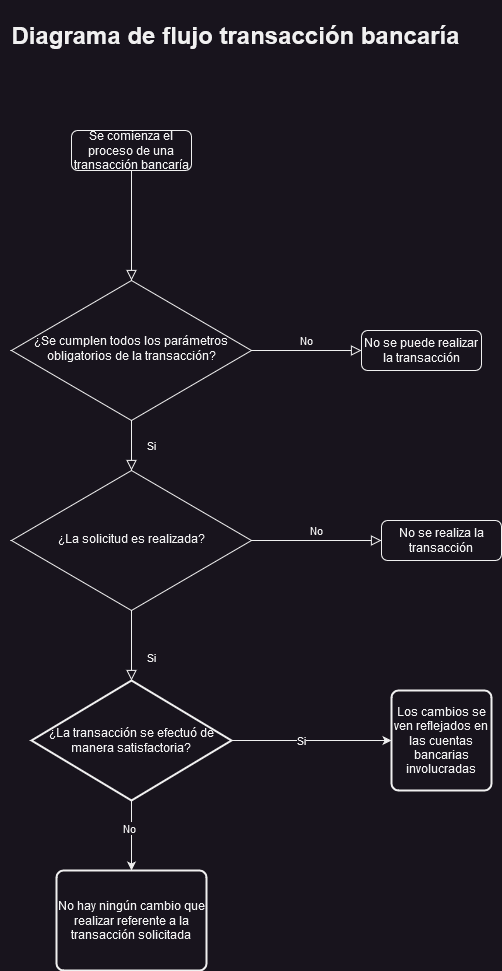

The diagram above was exported from draw.io. Its source (the exported page's mxGraphModel, read from the mxfile embedded in the PNG):
<mxGraphModel dx="2611" dy="1144" grid="1" gridSize="10" guides="1" tooltips="1" connect="1" arrows="1" fold="1" page="1" pageScale="1" pageWidth="827" pageHeight="1169" math="0" shadow="0">
  <root>
    <mxCell id="WIyWlLk6GJQsqaUBKTNV-0" />
    <mxCell id="WIyWlLk6GJQsqaUBKTNV-1" parent="WIyWlLk6GJQsqaUBKTNV-0" />
    <mxCell id="WIyWlLk6GJQsqaUBKTNV-2" value="" style="rounded=0;html=1;jettySize=auto;orthogonalLoop=1;fontSize=11;endArrow=block;endFill=0;endSize=8;strokeWidth=1;shadow=0;labelBackgroundColor=none;edgeStyle=orthogonalEdgeStyle;" parent="WIyWlLk6GJQsqaUBKTNV-1" source="WIyWlLk6GJQsqaUBKTNV-3" target="WIyWlLk6GJQsqaUBKTNV-6" edge="1">
      <mxGeometry relative="1" as="geometry" />
    </mxCell>
    <mxCell id="WIyWlLk6GJQsqaUBKTNV-3" value="Se comienza el proceso de una transacción bancaría" style="rounded=1;whiteSpace=wrap;html=1;fontSize=12;glass=0;strokeWidth=1;shadow=0;" parent="WIyWlLk6GJQsqaUBKTNV-1" vertex="1">
      <mxGeometry x="250" y="200" width="120" height="40" as="geometry" />
    </mxCell>
    <mxCell id="WIyWlLk6GJQsqaUBKTNV-4" value="Si" style="rounded=0;html=1;jettySize=auto;orthogonalLoop=1;fontSize=11;endArrow=block;endFill=0;endSize=8;strokeWidth=1;shadow=0;labelBackgroundColor=none;edgeStyle=orthogonalEdgeStyle;" parent="WIyWlLk6GJQsqaUBKTNV-1" source="WIyWlLk6GJQsqaUBKTNV-6" target="WIyWlLk6GJQsqaUBKTNV-10" edge="1">
      <mxGeometry y="20" relative="1" as="geometry">
        <mxPoint as="offset" />
      </mxGeometry>
    </mxCell>
    <mxCell id="WIyWlLk6GJQsqaUBKTNV-5" value="No" style="edgeStyle=orthogonalEdgeStyle;rounded=0;html=1;jettySize=auto;orthogonalLoop=1;fontSize=11;endArrow=block;endFill=0;endSize=8;strokeWidth=1;shadow=0;labelBackgroundColor=none;" parent="WIyWlLk6GJQsqaUBKTNV-1" source="WIyWlLk6GJQsqaUBKTNV-6" target="WIyWlLk6GJQsqaUBKTNV-7" edge="1">
      <mxGeometry y="10" relative="1" as="geometry">
        <mxPoint as="offset" />
      </mxGeometry>
    </mxCell>
    <mxCell id="WIyWlLk6GJQsqaUBKTNV-6" value="¿Se cumplen todos los parámetros obligatorios de la transacción?" style="rhombus;whiteSpace=wrap;html=1;shadow=0;fontFamily=Helvetica;fontSize=12;align=center;strokeWidth=1;spacing=6;spacingTop=-4;" parent="WIyWlLk6GJQsqaUBKTNV-1" vertex="1">
      <mxGeometry x="190" y="350" width="240" height="140" as="geometry" />
    </mxCell>
    <mxCell id="WIyWlLk6GJQsqaUBKTNV-7" value="No se puede realizar la transacción" style="rounded=1;whiteSpace=wrap;html=1;fontSize=12;glass=0;strokeWidth=1;shadow=0;" parent="WIyWlLk6GJQsqaUBKTNV-1" vertex="1">
      <mxGeometry x="540" y="400" width="120" height="40" as="geometry" />
    </mxCell>
    <mxCell id="WIyWlLk6GJQsqaUBKTNV-8" value="Si" style="rounded=0;html=1;jettySize=auto;orthogonalLoop=1;fontSize=11;endArrow=block;endFill=0;endSize=8;strokeWidth=1;shadow=0;labelBackgroundColor=none;edgeStyle=orthogonalEdgeStyle;entryX=0.5;entryY=0;entryDx=0;entryDy=0;entryPerimeter=0;" parent="WIyWlLk6GJQsqaUBKTNV-1" source="WIyWlLk6GJQsqaUBKTNV-10" target="rqb7fHdWQKmZwtT8R4gT-1" edge="1">
      <mxGeometry x="0.3333" y="20" relative="1" as="geometry">
        <mxPoint as="offset" />
        <mxPoint x="310" y="745" as="targetPoint" />
      </mxGeometry>
    </mxCell>
    <mxCell id="WIyWlLk6GJQsqaUBKTNV-9" value="No" style="edgeStyle=orthogonalEdgeStyle;rounded=0;html=1;jettySize=auto;orthogonalLoop=1;fontSize=11;endArrow=block;endFill=0;endSize=8;strokeWidth=1;shadow=0;labelBackgroundColor=none;" parent="WIyWlLk6GJQsqaUBKTNV-1" source="WIyWlLk6GJQsqaUBKTNV-10" target="WIyWlLk6GJQsqaUBKTNV-12" edge="1">
      <mxGeometry y="10" relative="1" as="geometry">
        <mxPoint as="offset" />
      </mxGeometry>
    </mxCell>
    <mxCell id="WIyWlLk6GJQsqaUBKTNV-10" value="¿La solicitud es realizada?" style="rhombus;whiteSpace=wrap;html=1;shadow=0;fontFamily=Helvetica;fontSize=12;align=center;strokeWidth=1;spacing=6;spacingTop=-4;" parent="WIyWlLk6GJQsqaUBKTNV-1" vertex="1">
      <mxGeometry x="190" y="540" width="240" height="140" as="geometry" />
    </mxCell>
    <mxCell id="WIyWlLk6GJQsqaUBKTNV-12" value="No se realiza la transacción" style="rounded=1;whiteSpace=wrap;html=1;fontSize=12;glass=0;strokeWidth=1;shadow=0;" parent="WIyWlLk6GJQsqaUBKTNV-1" vertex="1">
      <mxGeometry x="560" y="590" width="120" height="40" as="geometry" />
    </mxCell>
    <mxCell id="rqb7fHdWQKmZwtT8R4gT-3" style="edgeStyle=orthogonalEdgeStyle;rounded=0;orthogonalLoop=1;jettySize=auto;html=1;exitX=1;exitY=0.5;exitDx=0;exitDy=0;exitPerimeter=0;" parent="WIyWlLk6GJQsqaUBKTNV-1" source="rqb7fHdWQKmZwtT8R4gT-1" target="rqb7fHdWQKmZwtT8R4gT-4" edge="1">
      <mxGeometry relative="1" as="geometry">
        <mxPoint x="590" y="820" as="targetPoint" />
      </mxGeometry>
    </mxCell>
    <mxCell id="rqb7fHdWQKmZwtT8R4gT-5" value="Si" style="edgeLabel;html=1;align=center;verticalAlign=middle;resizable=0;points=[];" parent="rqb7fHdWQKmZwtT8R4gT-3" connectable="0" vertex="1">
      <mxGeometry x="-0.1333" y="1" relative="1" as="geometry">
        <mxPoint as="offset" />
      </mxGeometry>
    </mxCell>
    <mxCell id="rqb7fHdWQKmZwtT8R4gT-7" style="edgeStyle=orthogonalEdgeStyle;rounded=0;orthogonalLoop=1;jettySize=auto;html=1;exitX=0.5;exitY=1;exitDx=0;exitDy=0;exitPerimeter=0;entryX=0.5;entryY=0;entryDx=0;entryDy=0;" parent="WIyWlLk6GJQsqaUBKTNV-1" source="rqb7fHdWQKmZwtT8R4gT-1" target="rqb7fHdWQKmZwtT8R4gT-6" edge="1">
      <mxGeometry relative="1" as="geometry">
        <mxPoint x="310" y="930" as="targetPoint" />
      </mxGeometry>
    </mxCell>
    <mxCell id="rqb7fHdWQKmZwtT8R4gT-9" value="No" style="edgeLabel;html=1;align=center;verticalAlign=middle;resizable=0;points=[];" parent="rqb7fHdWQKmZwtT8R4gT-7" connectable="0" vertex="1">
      <mxGeometry x="-0.2" y="-3" relative="1" as="geometry">
        <mxPoint as="offset" />
      </mxGeometry>
    </mxCell>
    <mxCell id="rqb7fHdWQKmZwtT8R4gT-1" value="¿La transacción se efectuó de manera satisfactoria?" style="strokeWidth=2;html=1;shape=mxgraph.flowchart.decision;whiteSpace=wrap;" parent="WIyWlLk6GJQsqaUBKTNV-1" vertex="1">
      <mxGeometry x="210" y="750" width="200" height="120" as="geometry" />
    </mxCell>
    <mxCell id="rqb7fHdWQKmZwtT8R4gT-4" value="Los cambios se ven reflejados en las cuentas bancarias involucradas" style="rounded=1;whiteSpace=wrap;html=1;absoluteArcSize=1;arcSize=14;strokeWidth=2;" parent="WIyWlLk6GJQsqaUBKTNV-1" vertex="1">
      <mxGeometry x="570" y="760" width="100" height="100" as="geometry" />
    </mxCell>
    <mxCell id="rqb7fHdWQKmZwtT8R4gT-6" value="No hay ningún cambio que realizar referente a la transacción solicitada" style="rounded=1;whiteSpace=wrap;html=1;absoluteArcSize=1;arcSize=14;strokeWidth=2;" parent="WIyWlLk6GJQsqaUBKTNV-1" vertex="1">
      <mxGeometry x="235" y="940" width="150" height="100" as="geometry" />
    </mxCell>
    <mxCell id="BBWqwBOTAhjH6deQXoZB-0" value="&lt;h1&gt;Diagrama de flujo transacción bancaría&lt;/h1&gt;" style="text;html=1;align=center;verticalAlign=middle;resizable=0;points=[];autosize=1;strokeColor=none;fillColor=none;" vertex="1" parent="WIyWlLk6GJQsqaUBKTNV-1">
      <mxGeometry x="179" y="70" width="470" height="70" as="geometry" />
    </mxCell>
  </root>
</mxGraphModel>